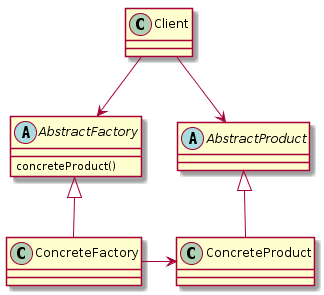

The diagram above was rendered by PlantUML. Its source (embedded in the PNG):
@startuml
class Client {
}
abstract class AbstractFactory {
    concreteProduct()
}
abstract class AbstractProduct {
}
class ConcreteFactory {
}
class ConcreteProduct {
}
Client --> AbstractFactory
Client -r-> AbstractProduct
AbstractFactory <|-- ConcreteFactory
ConcreteFactory -r-> ConcreteProduct
AbstractProduct <|-- ConcreteProduct
@enduml